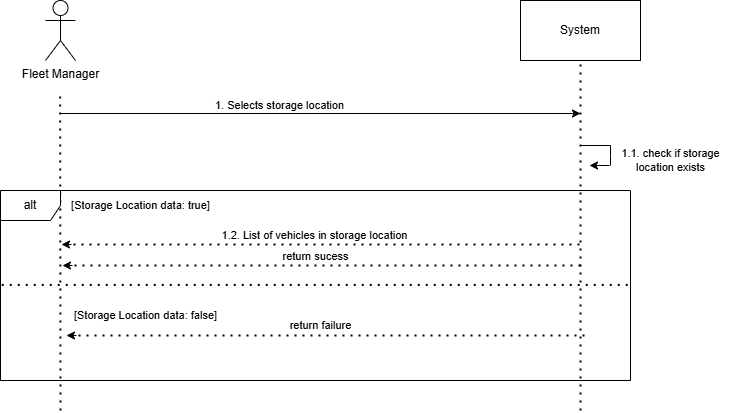

The diagram above was exported from draw.io. Its source (the exported page's mxGraphModel, read from the mxfile embedded in the PNG):
<mxGraphModel dx="868" dy="439" grid="1" gridSize="10" guides="1" tooltips="1" connect="1" arrows="1" fold="1" page="1" pageScale="1" pageWidth="850" pageHeight="1100" math="0" shadow="0">
  <root>
    <mxCell id="0" />
    <mxCell id="1" parent="0" />
    <mxCell id="sNOuyzyLi2Jcgg3vsbhU-25" value="System" style="rounded=0;whiteSpace=wrap;html=1;" parent="1" vertex="1">
      <mxGeometry x="600" y="60" width="120" height="60" as="geometry" />
    </mxCell>
    <mxCell id="sNOuyzyLi2Jcgg3vsbhU-26" value="" style="endArrow=none;dashed=1;html=1;dashPattern=1 3;strokeWidth=2;rounded=0;" parent="1" edge="1">
      <mxGeometry width="50" height="50" relative="1" as="geometry">
        <mxPoint x="140" y="470" as="sourcePoint" />
        <mxPoint x="139.66000000000003" y="150" as="targetPoint" />
      </mxGeometry>
    </mxCell>
    <mxCell id="sNOuyzyLi2Jcgg3vsbhU-27" value="" style="endArrow=none;dashed=1;html=1;dashPattern=1 3;strokeWidth=2;rounded=0;entryX=0.5;entryY=1;entryDx=0;entryDy=0;" parent="1" target="sNOuyzyLi2Jcgg3vsbhU-25" edge="1">
      <mxGeometry width="50" height="50" relative="1" as="geometry">
        <mxPoint x="660" y="470" as="sourcePoint" />
        <mxPoint x="659.6600000000001" y="150" as="targetPoint" />
      </mxGeometry>
    </mxCell>
    <mxCell id="sNOuyzyLi2Jcgg3vsbhU-28" value="" style="endArrow=none;html=1;rounded=0;" parent="1" edge="1">
      <mxGeometry width="50" height="50" relative="1" as="geometry">
        <mxPoint x="660" y="205" as="sourcePoint" />
        <mxPoint x="690" y="205" as="targetPoint" />
      </mxGeometry>
    </mxCell>
    <mxCell id="sNOuyzyLi2Jcgg3vsbhU-29" value="" style="endArrow=none;html=1;rounded=0;" parent="1" edge="1">
      <mxGeometry width="50" height="50" relative="1" as="geometry">
        <mxPoint x="690" y="225" as="sourcePoint" />
        <mxPoint x="690" y="205" as="targetPoint" />
        <Array as="points">
          <mxPoint x="690" y="215" />
        </Array>
      </mxGeometry>
    </mxCell>
    <mxCell id="sNOuyzyLi2Jcgg3vsbhU-30" value="" style="endArrow=classic;html=1;rounded=0;" parent="1" edge="1">
      <mxGeometry width="50" height="50" relative="1" as="geometry">
        <mxPoint x="689" y="225" as="sourcePoint" />
        <mxPoint x="669" y="225" as="targetPoint" />
      </mxGeometry>
    </mxCell>
    <mxCell id="sNOuyzyLi2Jcgg3vsbhU-31" value="1.1. check if storage&lt;div&gt;location exists&lt;/div&gt;" style="text;html=1;align=center;verticalAlign=middle;resizable=0;points=[];autosize=1;strokeColor=none;fillColor=none;fontSize=11;" parent="1" vertex="1">
      <mxGeometry x="690" y="200" width="120" height="40" as="geometry" />
    </mxCell>
    <mxCell id="sNOuyzyLi2Jcgg3vsbhU-32" value="alt" style="shape=umlFrame;whiteSpace=wrap;html=1;pointerEvents=0;" parent="1" vertex="1">
      <mxGeometry x="80" y="250" width="630" height="190" as="geometry" />
    </mxCell>
    <mxCell id="sNOuyzyLi2Jcgg3vsbhU-33" value="" style="endArrow=none;dashed=1;html=1;dashPattern=1 3;strokeWidth=2;rounded=0;exitX=0.002;exitY=0.497;exitDx=0;exitDy=0;exitPerimeter=0;entryX=0.998;entryY=0.497;entryDx=0;entryDy=0;entryPerimeter=0;" parent="1" source="sNOuyzyLi2Jcgg3vsbhU-32" target="sNOuyzyLi2Jcgg3vsbhU-32" edge="1">
      <mxGeometry width="50" height="50" relative="1" as="geometry">
        <mxPoint x="80.00000000000001" y="308.62" as="sourcePoint" />
        <mxPoint x="710" y="311.3800000000001" as="targetPoint" />
        <Array as="points" />
      </mxGeometry>
    </mxCell>
    <mxCell id="sNOuyzyLi2Jcgg3vsbhU-34" value="" style="endArrow=none;dashed=1;html=1;dashPattern=1 3;strokeWidth=2;rounded=0;" parent="1" edge="1">
      <mxGeometry width="50" height="50" relative="1" as="geometry">
        <mxPoint x="660" y="325" as="sourcePoint" />
        <mxPoint x="150" y="325" as="targetPoint" />
      </mxGeometry>
    </mxCell>
    <mxCell id="sNOuyzyLi2Jcgg3vsbhU-35" value="" style="endArrow=classic;html=1;rounded=0;" parent="1" edge="1">
      <mxGeometry width="50" height="50" relative="1" as="geometry">
        <mxPoint x="152" y="325" as="sourcePoint" />
        <mxPoint x="142" y="325" as="targetPoint" />
      </mxGeometry>
    </mxCell>
    <mxCell id="sNOuyzyLi2Jcgg3vsbhU-36" value="" style="endArrow=none;dashed=1;html=1;dashPattern=1 3;strokeWidth=2;rounded=0;" parent="1" edge="1">
      <mxGeometry width="50" height="50" relative="1" as="geometry">
        <mxPoint x="664" y="395" as="sourcePoint" />
        <mxPoint x="154" y="395" as="targetPoint" />
      </mxGeometry>
    </mxCell>
    <mxCell id="sNOuyzyLi2Jcgg3vsbhU-37" value="" style="endArrow=classic;html=1;rounded=0;" parent="1" edge="1">
      <mxGeometry width="50" height="50" relative="1" as="geometry">
        <mxPoint x="156" y="395" as="sourcePoint" />
        <mxPoint x="146" y="395" as="targetPoint" />
      </mxGeometry>
    </mxCell>
    <mxCell id="sNOuyzyLi2Jcgg3vsbhU-38" value="[Storage Location data: true]" style="text;html=1;align=center;verticalAlign=middle;resizable=0;points=[];autosize=1;strokeColor=none;fillColor=none;fontSize=11;" parent="1" vertex="1">
      <mxGeometry x="140" y="250" width="160" height="30" as="geometry" />
    </mxCell>
    <mxCell id="sNOuyzyLi2Jcgg3vsbhU-39" value="return sucess" style="text;html=1;align=center;verticalAlign=middle;resizable=0;points=[];autosize=1;strokeColor=none;fillColor=none;fontSize=11;" parent="1" vertex="1">
      <mxGeometry x="350" y="301" width="90" height="30" as="geometry" />
    </mxCell>
    <mxCell id="sNOuyzyLi2Jcgg3vsbhU-40" value="return failure" style="text;html=1;align=center;verticalAlign=middle;resizable=0;points=[];autosize=1;strokeColor=none;fillColor=none;fontSize=11;" parent="1" vertex="1">
      <mxGeometry x="355" y="370" width="90" height="30" as="geometry" />
    </mxCell>
    <mxCell id="sNOuyzyLi2Jcgg3vsbhU-41" value="[Storage Location data: false]" style="text;html=1;align=center;verticalAlign=middle;resizable=0;points=[];autosize=1;strokeColor=none;fillColor=none;fontSize=11;" parent="1" vertex="1">
      <mxGeometry x="140" y="360" width="170" height="30" as="geometry" />
    </mxCell>
    <mxCell id="sNOuyzyLi2Jcgg3vsbhU-42" value="" style="endArrow=classic;html=1;rounded=0;" parent="1" edge="1">
      <mxGeometry width="50" height="50" relative="1" as="geometry">
        <mxPoint x="140" y="173" as="sourcePoint" />
        <mxPoint x="660" y="173" as="targetPoint" />
      </mxGeometry>
    </mxCell>
    <mxCell id="sNOuyzyLi2Jcgg3vsbhU-43" value="1. Selects storage location" style="text;html=1;align=center;verticalAlign=middle;resizable=0;points=[];autosize=1;strokeColor=none;fillColor=none;fontSize=11;" parent="1" vertex="1">
      <mxGeometry x="284" y="150" width="150" height="30" as="geometry" />
    </mxCell>
    <mxCell id="sNOuyzyLi2Jcgg3vsbhU-48" value="Fleet Manager" style="shape=umlActor;verticalLabelPosition=bottom;verticalAlign=top;html=1;outlineConnect=0;" parent="1" vertex="1">
      <mxGeometry x="125" y="60" width="30" height="60" as="geometry" />
    </mxCell>
    <mxCell id="sNOuyzyLi2Jcgg3vsbhU-73" value="" style="endArrow=none;dashed=1;html=1;dashPattern=1 3;strokeWidth=2;rounded=0;" parent="1" edge="1">
      <mxGeometry width="50" height="50" relative="1" as="geometry">
        <mxPoint x="659" y="304" as="sourcePoint" />
        <mxPoint x="149" y="304" as="targetPoint" />
      </mxGeometry>
    </mxCell>
    <mxCell id="sNOuyzyLi2Jcgg3vsbhU-74" value="" style="endArrow=classic;html=1;rounded=0;" parent="1" edge="1">
      <mxGeometry width="50" height="50" relative="1" as="geometry">
        <mxPoint x="151" y="304" as="sourcePoint" />
        <mxPoint x="141" y="304" as="targetPoint" />
      </mxGeometry>
    </mxCell>
    <mxCell id="sNOuyzyLi2Jcgg3vsbhU-75" value="1.2. List of vehicles in storage location" style="text;html=1;align=center;verticalAlign=middle;resizable=0;points=[];autosize=1;strokeColor=none;fillColor=none;fontSize=11;" parent="1" vertex="1">
      <mxGeometry x="289" y="280" width="210" height="30" as="geometry" />
    </mxCell>
  </root>
</mxGraphModel>